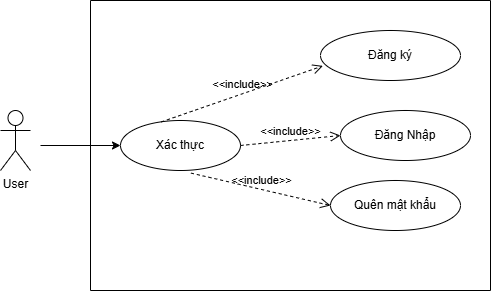

The diagram above was exported from draw.io. Its source (the exported page's mxGraphModel, read from the mxfile embedded in the PNG):
<mxGraphModel dx="1050" dy="557" grid="1" gridSize="10" guides="1" tooltips="1" connect="1" arrows="1" fold="1" page="1" pageScale="1" pageWidth="827" pageHeight="1169" math="0" shadow="0">
  <root>
    <mxCell id="0" />
    <mxCell id="1" parent="0" />
    <mxCell id="3dVZSGmjr2F06b236kg9-1" value="User" style="shape=umlActor;verticalLabelPosition=bottom;verticalAlign=top;html=1;outlineConnect=0;" vertex="1" parent="1">
      <mxGeometry x="180" y="180" width="30" height="60" as="geometry" />
    </mxCell>
    <mxCell id="3dVZSGmjr2F06b236kg9-2" value="" style="swimlane;startSize=0;" vertex="1" parent="1">
      <mxGeometry x="270" y="70" width="400" height="290" as="geometry" />
    </mxCell>
    <mxCell id="3dVZSGmjr2F06b236kg9-3" value="Xác thực" style="ellipse;whiteSpace=wrap;html=1;" vertex="1" parent="3dVZSGmjr2F06b236kg9-2">
      <mxGeometry x="30" y="120" width="120" height="50" as="geometry" />
    </mxCell>
    <mxCell id="3dVZSGmjr2F06b236kg9-57" value="Đăng ký" style="ellipse;whiteSpace=wrap;html=1;" vertex="1" parent="3dVZSGmjr2F06b236kg9-2">
      <mxGeometry x="230" y="30" width="140" height="50" as="geometry" />
    </mxCell>
    <mxCell id="3dVZSGmjr2F06b236kg9-58" value="Đăng Nhập" style="ellipse;whiteSpace=wrap;html=1;" vertex="1" parent="3dVZSGmjr2F06b236kg9-2">
      <mxGeometry x="250" y="110" width="130" height="50" as="geometry" />
    </mxCell>
    <mxCell id="3dVZSGmjr2F06b236kg9-59" value="Quên mật khẩu" style="ellipse;whiteSpace=wrap;html=1;" vertex="1" parent="3dVZSGmjr2F06b236kg9-2">
      <mxGeometry x="240" y="180" width="130" height="50" as="geometry" />
    </mxCell>
    <mxCell id="3dVZSGmjr2F06b236kg9-61" value="&amp;lt;&amp;lt;include&lt;span style=&quot;background-color: initial;&quot;&gt;&amp;gt;&amp;gt;&lt;/span&gt;" style="endArrow=open;startArrow=none;endFill=0;startFill=0;endSize=8;html=1;verticalAlign=bottom;dashed=1;labelBackgroundColor=none;rounded=0;exitX=0.34;exitY=0.028;exitDx=0;exitDy=0;exitPerimeter=0;entryX=0.017;entryY=0.708;entryDx=0;entryDy=0;entryPerimeter=0;" edge="1" parent="3dVZSGmjr2F06b236kg9-2" source="3dVZSGmjr2F06b236kg9-3" target="3dVZSGmjr2F06b236kg9-57">
      <mxGeometry width="160" relative="1" as="geometry">
        <mxPoint x="80" y="40" as="sourcePoint" />
        <mxPoint x="180" y="77" as="targetPoint" />
      </mxGeometry>
    </mxCell>
    <mxCell id="3dVZSGmjr2F06b236kg9-62" value="&amp;lt;&amp;lt;include&lt;span style=&quot;background-color: initial;&quot;&gt;&amp;gt;&amp;gt;&lt;/span&gt;" style="endArrow=open;startArrow=none;endFill=0;startFill=0;endSize=8;html=1;verticalAlign=bottom;dashed=1;labelBackgroundColor=none;rounded=0;exitX=1;exitY=0.5;exitDx=0;exitDy=0;entryX=0;entryY=0.5;entryDx=0;entryDy=0;" edge="1" parent="3dVZSGmjr2F06b236kg9-2" source="3dVZSGmjr2F06b236kg9-3" target="3dVZSGmjr2F06b236kg9-58">
      <mxGeometry width="160" relative="1" as="geometry">
        <mxPoint x="110" y="183" as="sourcePoint" />
        <mxPoint x="210" y="220" as="targetPoint" />
      </mxGeometry>
    </mxCell>
    <mxCell id="3dVZSGmjr2F06b236kg9-60" value="&amp;lt;&amp;lt;include&lt;span style=&quot;background-color: initial;&quot;&gt;&amp;gt;&amp;gt;&lt;/span&gt;" style="endArrow=open;startArrow=none;endFill=0;startFill=0;endSize=8;html=1;verticalAlign=bottom;dashed=1;labelBackgroundColor=none;rounded=0;exitX=0.587;exitY=1.052;exitDx=0;exitDy=0;exitPerimeter=0;entryX=0;entryY=0.5;entryDx=0;entryDy=0;" edge="1" parent="3dVZSGmjr2F06b236kg9-2" source="3dVZSGmjr2F06b236kg9-3" target="3dVZSGmjr2F06b236kg9-59">
      <mxGeometry width="160" relative="1" as="geometry">
        <mxPoint x="60" y="220" as="sourcePoint" />
        <mxPoint x="210" y="210" as="targetPoint" />
      </mxGeometry>
    </mxCell>
    <mxCell id="3dVZSGmjr2F06b236kg9-65" value="" style="endArrow=classic;html=1;rounded=0;entryX=0;entryY=0.5;entryDx=0;entryDy=0;" edge="1" parent="1" target="3dVZSGmjr2F06b236kg9-3">
      <mxGeometry width="50" height="50" relative="1" as="geometry">
        <mxPoint x="220" y="215" as="sourcePoint" />
        <mxPoint x="440" y="270" as="targetPoint" />
      </mxGeometry>
    </mxCell>
  </root>
</mxGraphModel>